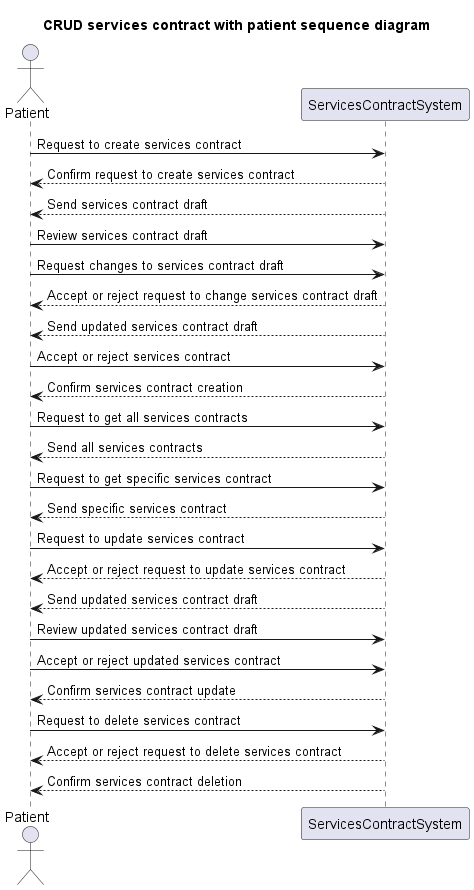

The diagram above was rendered by PlantUML. Its source (embedded in the PNG):
@startuml
title CRUD services contract with patient sequence diagram

Actor Patient
participant ServicesContractSystem


Patient -> ServicesContractSystem : Request to create services contract
ServicesContractSystem --> Patient : Confirm request to create services contract
ServicesContractSystem --> Patient : Send services contract draft
Patient -> ServicesContractSystem : Review services contract draft
Patient -> ServicesContractSystem : Request changes to services contract draft
ServicesContractSystem --> Patient : Accept or reject request to change services contract draft
ServicesContractSystem --> Patient : Send updated services contract draft
Patient -> ServicesContractSystem : Accept or reject services contract
ServicesContractSystem --> Patient : Confirm services contract creation


Patient -> ServicesContractSystem : Request to get all services contracts
ServicesContractSystem --> Patient : Send all services contracts
Patient -> ServicesContractSystem : Request to get specific services contract
ServicesContractSystem --> Patient : Send specific services contract


Patient -> ServicesContractSystem : Request to update services contract
ServicesContractSystem --> Patient : Accept or reject request to update services contract
ServicesContractSystem --> Patient : Send updated services contract draft
Patient -> ServicesContractSystem : Review updated services contract draft
Patient -> ServicesContractSystem : Accept or reject updated services contract
ServicesContractSystem --> Patient : Confirm services contract update


Patient -> ServicesContractSystem : Request to delete services contract
ServicesContractSystem --> Patient : Accept or reject request to delete services contract
ServicesContractSystem --> Patient : Confirm services contract deletion

@enduml